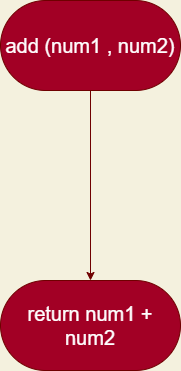

The diagram above was exported from draw.io. Its source (the exported page's mxGraphModel, read from the mxfile embedded in the PNG):
<mxGraphModel dx="332" dy="352" grid="1" gridSize="10" guides="1" tooltips="1" connect="1" arrows="1" fold="1" page="1" pageScale="1" pageWidth="850" pageHeight="1100" background="#F4F1DE" math="0" shadow="0">
  <root>
    <mxCell id="0" />
    <mxCell id="1" parent="0" />
    <mxCell id="5" style="edgeStyle=orthogonalEdgeStyle;curved=0;rounded=1;sketch=0;orthogonalLoop=1;jettySize=auto;html=1;exitX=0.5;exitY=1;exitDx=0;exitDy=0;entryX=0.5;entryY=0;entryDx=0;entryDy=0;fontColor=#393C56;strokeColor=#6F0000;fillColor=#a20025;" parent="1" source="2" target="4" edge="1">
      <mxGeometry relative="1" as="geometry" />
    </mxCell>
    <mxCell id="2" value="&lt;font style=&quot;font-size: 20px&quot;&gt;add (num1 , num2)&lt;/font&gt;" style="rounded=1;whiteSpace=wrap;html=1;sketch=0;strokeColor=#6F0000;fillColor=#a20025;arcSize=50;fontColor=#ffffff;" parent="1" vertex="1">
      <mxGeometry x="360" y="140" width="180" height="90" as="geometry" />
    </mxCell>
    <mxCell id="4" value="&lt;font style=&quot;font-size: 20px&quot;&gt;return num1 + num2&lt;/font&gt;" style="rounded=1;whiteSpace=wrap;html=1;sketch=0;strokeColor=#6F0000;fillColor=#a20025;arcSize=50;fontColor=#ffffff;" parent="1" vertex="1">
      <mxGeometry x="360" y="420" width="180" height="90" as="geometry" />
    </mxCell>
  </root>
</mxGraphModel>